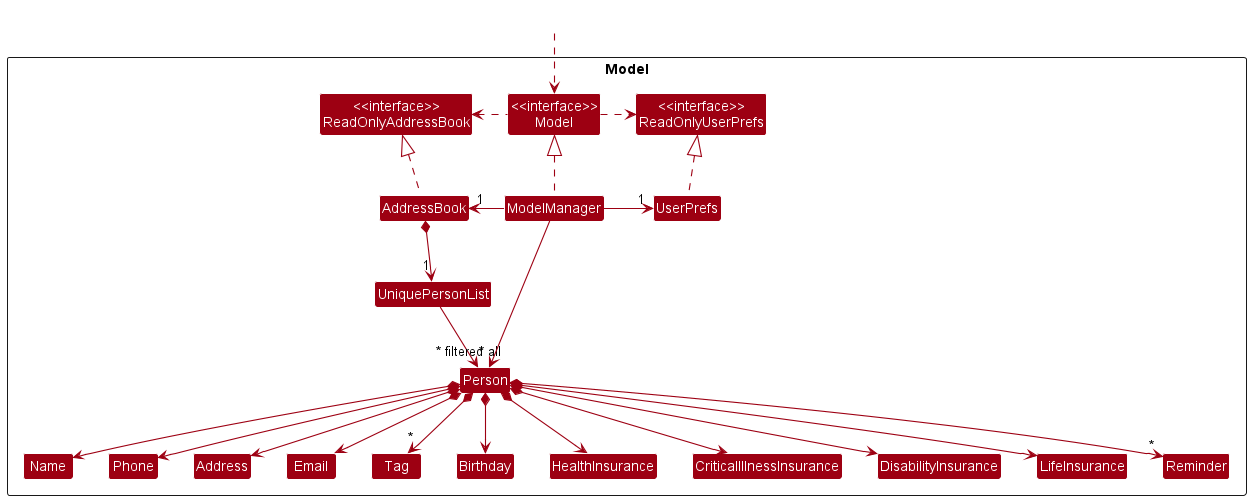

The diagram above was rendered by PlantUML. Its source (embedded in the PNG):
@startuml
!include style.puml
skinparam arrowThickness 1.1
skinparam arrowColor MODEL_COLOR
skinparam classBackgroundColor MODEL_COLOR

Package Model <<Rectangle>>{
Class "<<interface>>\nReadOnlyAddressBook" as ReadOnlyAddressBook
Class "<<interface>>\nReadOnlyUserPrefs" as ReadOnlyUserPrefs
Class "<<interface>>\nModel" as Model
Class AddressBook
Class ModelManager
Class UserPrefs

Class UniquePersonList
Class Person
Class Address
Class Email
Class Name
Class Phone
Class Tag
Class Birthday
Class HealthInsurance
Class CriticalIllnessInsurance
Class DisabilityInsurance
Class LifeInsurance
Class Reminder
}

Class HiddenOutside #FFFFFF
HiddenOutside ..> Model

AddressBook .up.|> ReadOnlyAddressBook

ModelManager .up.|> Model
Model .right.> ReadOnlyUserPrefs
Model .left.> ReadOnlyAddressBook
ModelManager -left-> "1" AddressBook
ModelManager -right-> "1" UserPrefs
UserPrefs .up.|> ReadOnlyUserPrefs

AddressBook *--> "1" UniquePersonList
UniquePersonList --> "~* all" Person
Person *--> Name
Person *--> Phone
Person *--> Email
Person *--> Address
Person *--> "*" Tag
Person *--> Birthday
Person *--> HealthInsurance
Person *--> LifeInsurance
Person *--> CriticalIllnessInsurance
Person *--> DisabilityInsurance
Person *--> "*" Reminder

Name -[hidden]right-> Phone
Phone -[hidden]right-> Address
Address -[hidden]right-> Email

ModelManager -->"~* filtered" Person
@enduml